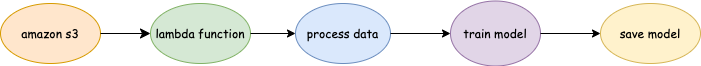

The diagram above was exported from draw.io. Its source (the exported page's mxGraphModel, read from the mxfile embedded in the PNG):
<mxGraphModel dx="467" dy="469" grid="1" gridSize="10" guides="1" tooltips="1" connect="1" arrows="1" fold="1" page="1" pageScale="1" pageWidth="850" pageHeight="1100" math="0" shadow="0">
  <root>
    <mxCell id="0" />
    <mxCell id="1" parent="0" />
    <mxCell id="2" value="&lt;font face=&quot;Comic Sans MS&quot;&gt;amazon s3&lt;/font&gt;" style="ellipse;whiteSpace=wrap;html=1;fillColor=#ffe6cc;strokeColor=#d79b00;" vertex="1" parent="1">
      <mxGeometry x="30" y="150" width="100" height="60" as="geometry" />
    </mxCell>
    <mxCell id="3" value="&lt;font face=&quot;Comic Sans MS&quot;&gt;lambda function&lt;/font&gt;" style="ellipse;whiteSpace=wrap;html=1;fillColor=#d5e8d4;strokeColor=#82b366;" vertex="1" parent="1">
      <mxGeometry x="180" y="150" width="100" height="60" as="geometry" />
    </mxCell>
    <mxCell id="4" value="&lt;font face=&quot;Comic Sans MS&quot;&gt;process data&lt;/font&gt;" style="ellipse;whiteSpace=wrap;html=1;fillColor=#dae8fc;strokeColor=#6c8ebf;" vertex="1" parent="1">
      <mxGeometry x="325" y="150" width="95" height="60" as="geometry" />
    </mxCell>
    <mxCell id="6" value="" style="edgeStyle=segmentEdgeStyle;endArrow=classic;html=1;curved=0;rounded=0;endSize=8;startSize=8;entryX=0;entryY=0.5;entryDx=0;entryDy=0;exitX=1;exitY=0.5;exitDx=0;exitDy=0;" edge="1" parent="1" source="2" target="3">
      <mxGeometry width="50" height="50" relative="1" as="geometry">
        <mxPoint x="240" y="280" as="sourcePoint" />
        <mxPoint x="290" y="230" as="targetPoint" />
      </mxGeometry>
    </mxCell>
    <mxCell id="8" value="&lt;font face=&quot;Comic Sans MS&quot;&gt;train model&lt;/font&gt;" style="ellipse;whiteSpace=wrap;html=1;fillColor=#e1d5e7;strokeColor=#9673a6;" vertex="1" parent="1">
      <mxGeometry x="480" y="147.5" width="90" height="65" as="geometry" />
    </mxCell>
    <mxCell id="11" value="" style="endArrow=classic;html=1;entryX=0;entryY=0.5;entryDx=0;entryDy=0;exitX=1;exitY=0.5;exitDx=0;exitDy=0;" edge="1" parent="1" source="3" target="4">
      <mxGeometry width="50" height="50" relative="1" as="geometry">
        <mxPoint x="390" y="280" as="sourcePoint" />
        <mxPoint x="440" y="230" as="targetPoint" />
      </mxGeometry>
    </mxCell>
    <mxCell id="12" value="" style="endArrow=classic;html=1;entryX=0;entryY=0.5;entryDx=0;entryDy=0;exitX=1;exitY=0.5;exitDx=0;exitDy=0;" edge="1" parent="1" source="4" target="8">
      <mxGeometry width="50" height="50" relative="1" as="geometry">
        <mxPoint x="390" y="280" as="sourcePoint" />
        <mxPoint x="440" y="230" as="targetPoint" />
      </mxGeometry>
    </mxCell>
    <mxCell id="13" value="&lt;font face=&quot;Comic Sans MS&quot;&gt;save model&lt;/font&gt;" style="ellipse;whiteSpace=wrap;html=1;fillColor=#fff2cc;strokeColor=#d6b656;" vertex="1" parent="1">
      <mxGeometry x="630" y="150" width="100" height="60" as="geometry" />
    </mxCell>
    <mxCell id="14" value="" style="endArrow=classic;html=1;entryX=0;entryY=0.5;entryDx=0;entryDy=0;exitX=1;exitY=0.5;exitDx=0;exitDy=0;" edge="1" parent="1" source="8" target="13">
      <mxGeometry width="50" height="50" relative="1" as="geometry">
        <mxPoint x="610" y="270" as="sourcePoint" />
        <mxPoint x="660" y="220" as="targetPoint" />
      </mxGeometry>
    </mxCell>
  </root>
</mxGraphModel>